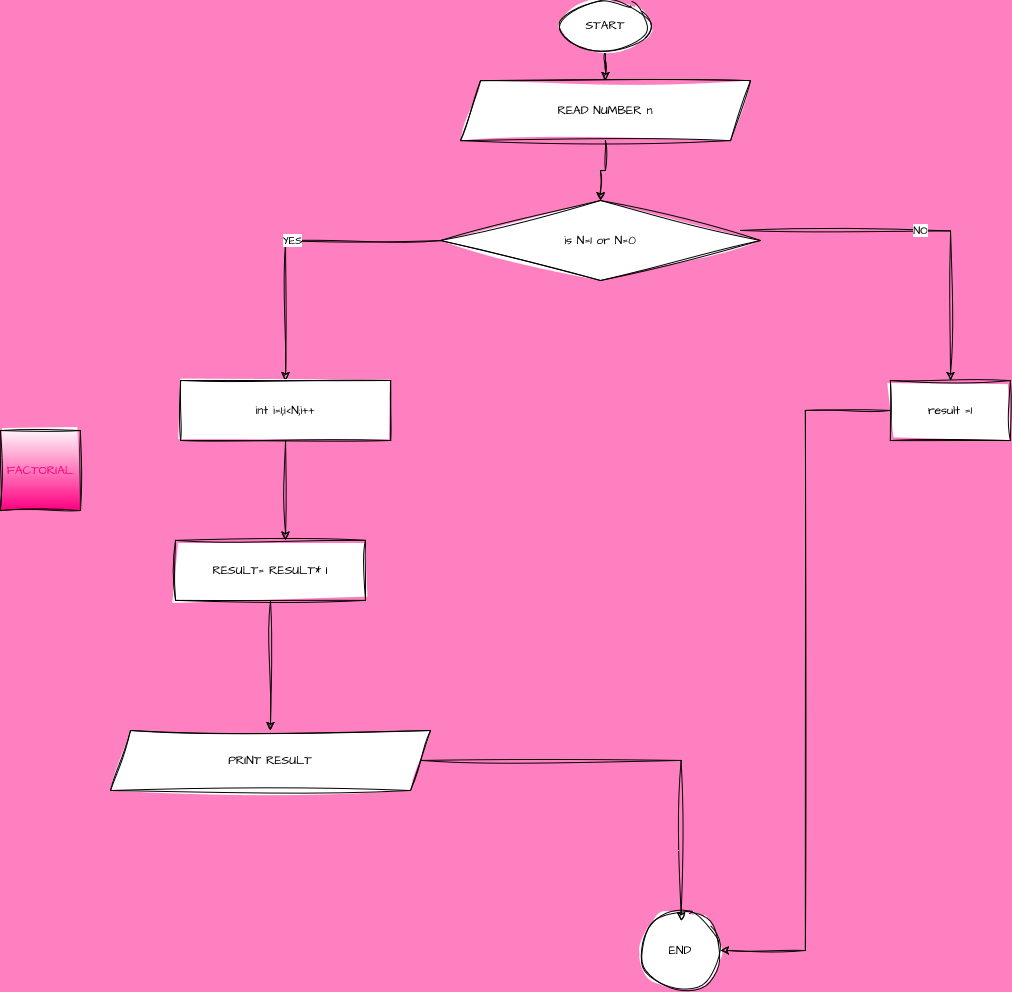

The diagram above was exported from draw.io. Its source (the exported page's mxGraphModel, read from the mxfile embedded in the PNG):
<mxGraphModel dx="913" dy="491" grid="1" gridSize="10" guides="1" tooltips="1" connect="1" arrows="1" fold="1" page="1" pageScale="1" pageWidth="850" pageHeight="1100" background="#ff80c0" math="0" shadow="0">
  <root>
    <mxCell id="0" />
    <mxCell id="1" parent="0" />
    <mxCell id="OFP44UFkvXNm5TnrECIj-39" style="edgeStyle=orthogonalEdgeStyle;rounded=0;sketch=1;hachureGap=4;jiggle=2;curveFitting=1;orthogonalLoop=1;jettySize=auto;html=1;entryX=0.5;entryY=0;entryDx=0;entryDy=0;fontFamily=Architects Daughter;fontSource=https%3A%2F%2Ffonts.googleapis.com%2Fcss%3Ffamily%3DArchitects%2BDaughter;" edge="1" parent="1" source="OFP44UFkvXNm5TnrECIj-3" target="OFP44UFkvXNm5TnrECIj-19">
      <mxGeometry relative="1" as="geometry" />
    </mxCell>
    <mxCell id="OFP44UFkvXNm5TnrECIj-3" value="START" style="ellipse;whiteSpace=wrap;html=1;sketch=1;hachureGap=4;jiggle=2;curveFitting=1;fontFamily=Architects Daughter;fontSource=https%3A%2F%2Ffonts.googleapis.com%2Fcss%3Ffamily%3DArchitects%2BDaughter;" vertex="1" parent="1">
      <mxGeometry x="810" y="10" width="90" height="50" as="geometry" />
    </mxCell>
    <mxCell id="OFP44UFkvXNm5TnrECIj-49" value="YES" style="edgeStyle=orthogonalEdgeStyle;rounded=0;sketch=1;hachureGap=4;jiggle=2;curveFitting=1;orthogonalLoop=1;jettySize=auto;html=1;entryX=0.5;entryY=0;entryDx=0;entryDy=0;fontFamily=Architects Daughter;fontSource=https%3A%2F%2Ffonts.googleapis.com%2Fcss%3Ffamily%3DArchitects%2BDaughter;" edge="1" parent="1" source="OFP44UFkvXNm5TnrECIj-13" target="OFP44UFkvXNm5TnrECIj-15">
      <mxGeometry relative="1" as="geometry" />
    </mxCell>
    <mxCell id="OFP44UFkvXNm5TnrECIj-13" value="is N=1 or N=0" style="rhombus;whiteSpace=wrap;html=1;sketch=1;hachureGap=4;jiggle=2;curveFitting=1;fontFamily=Architects Daughter;fontSource=https%3A%2F%2Ffonts.googleapis.com%2Fcss%3Ffamily%3DArchitects%2BDaughter;" vertex="1" parent="1">
      <mxGeometry x="690" y="210" width="320" height="80" as="geometry" />
    </mxCell>
    <mxCell id="OFP44UFkvXNm5TnrECIj-15" value="int i=1;i&amp;lt;N;i++" style="rounded=0;whiteSpace=wrap;html=1;sketch=1;hachureGap=4;jiggle=2;curveFitting=1;fontFamily=Architects Daughter;fontSource=https%3A%2F%2Ffonts.googleapis.com%2Fcss%3Ffamily%3DArchitects%2BDaughter;" vertex="1" parent="1">
      <mxGeometry x="430" y="390" width="210" height="60" as="geometry" />
    </mxCell>
    <mxCell id="OFP44UFkvXNm5TnrECIj-25" style="edgeStyle=orthogonalEdgeStyle;rounded=0;sketch=1;hachureGap=4;jiggle=2;curveFitting=1;orthogonalLoop=1;jettySize=auto;html=1;entryX=0.5;entryY=0;entryDx=0;entryDy=0;fontFamily=Architects Daughter;fontSource=https%3A%2F%2Ffonts.googleapis.com%2Fcss%3Ffamily%3DArchitects%2BDaughter;" edge="1" parent="1" source="OFP44UFkvXNm5TnrECIj-16" target="OFP44UFkvXNm5TnrECIj-17">
      <mxGeometry relative="1" as="geometry" />
    </mxCell>
    <mxCell id="OFP44UFkvXNm5TnrECIj-16" value="RESULT= RESULT* I" style="rounded=0;whiteSpace=wrap;html=1;sketch=1;hachureGap=4;jiggle=2;curveFitting=1;fontFamily=Architects Daughter;fontSource=https%3A%2F%2Ffonts.googleapis.com%2Fcss%3Ffamily%3DArchitects%2BDaughter;" vertex="1" parent="1">
      <mxGeometry x="425" y="550" width="190" height="60" as="geometry" />
    </mxCell>
    <mxCell id="OFP44UFkvXNm5TnrECIj-17" value="PRINT RESULT" style="shape=parallelogram;perimeter=parallelogramPerimeter;whiteSpace=wrap;html=1;fixedSize=1;sketch=1;hachureGap=4;jiggle=2;curveFitting=1;fontFamily=Architects Daughter;fontSource=https%3A%2F%2Ffonts.googleapis.com%2Fcss%3Ffamily%3DArchitects%2BDaughter;" vertex="1" parent="1">
      <mxGeometry x="360" y="740" width="320" height="60" as="geometry" />
    </mxCell>
    <mxCell id="OFP44UFkvXNm5TnrECIj-40" style="edgeStyle=orthogonalEdgeStyle;rounded=0;sketch=1;hachureGap=4;jiggle=2;curveFitting=1;orthogonalLoop=1;jettySize=auto;html=1;entryX=0.5;entryY=0;entryDx=0;entryDy=0;fontFamily=Architects Daughter;fontSource=https%3A%2F%2Ffonts.googleapis.com%2Fcss%3Ffamily%3DArchitects%2BDaughter;" edge="1" parent="1" source="OFP44UFkvXNm5TnrECIj-19" target="OFP44UFkvXNm5TnrECIj-13">
      <mxGeometry relative="1" as="geometry" />
    </mxCell>
    <mxCell id="OFP44UFkvXNm5TnrECIj-19" value="READ NUMBER n" style="shape=parallelogram;perimeter=parallelogramPerimeter;whiteSpace=wrap;html=1;fixedSize=1;sketch=1;hachureGap=4;jiggle=2;curveFitting=1;fontFamily=Architects Daughter;fontSource=https%3A%2F%2Ffonts.googleapis.com%2Fcss%3Ffamily%3DArchitects%2BDaughter;" vertex="1" parent="1">
      <mxGeometry x="710" y="90" width="290" height="60" as="geometry" />
    </mxCell>
    <mxCell id="OFP44UFkvXNm5TnrECIj-21" value="END" style="ellipse;whiteSpace=wrap;html=1;aspect=fixed;sketch=1;hachureGap=4;jiggle=2;curveFitting=1;fontFamily=Architects Daughter;fontSource=https%3A%2F%2Ffonts.googleapis.com%2Fcss%3Ffamily%3DArchitects%2BDaughter;" vertex="1" parent="1">
      <mxGeometry x="890" y="920" width="80" height="80" as="geometry" />
    </mxCell>
    <mxCell id="OFP44UFkvXNm5TnrECIj-22" value="&lt;span style=&quot;background-color: transparent;&quot;&gt;NO&lt;/span&gt;" style="edgeStyle=orthogonalEdgeStyle;rounded=0;sketch=1;hachureGap=4;jiggle=2;curveFitting=1;orthogonalLoop=1;jettySize=auto;html=1;entryX=0.5;entryY=0;entryDx=0;entryDy=0;fontFamily=Architects Daughter;fontSource=https%3A%2F%2Ffonts.googleapis.com%2Fcss%3Ffamily%3DArchitects%2BDaughter;" edge="1" parent="1" target="OFP44UFkvXNm5TnrECIj-35">
      <mxGeometry relative="1" as="geometry">
        <mxPoint x="990.000909090909" y="239.99727272727276" as="sourcePoint" />
        <mxPoint x="1129.91" y="515.02" as="targetPoint" />
      </mxGeometry>
    </mxCell>
    <mxCell id="OFP44UFkvXNm5TnrECIj-26" style="edgeStyle=orthogonalEdgeStyle;rounded=0;sketch=1;hachureGap=4;jiggle=2;curveFitting=1;orthogonalLoop=1;jettySize=auto;html=1;entryX=0.508;entryY=0.129;entryDx=0;entryDy=0;entryPerimeter=0;fontFamily=Architects Daughter;fontSource=https%3A%2F%2Ffonts.googleapis.com%2Fcss%3Ffamily%3DArchitects%2BDaughter;" edge="1" parent="1" source="OFP44UFkvXNm5TnrECIj-17" target="OFP44UFkvXNm5TnrECIj-21">
      <mxGeometry relative="1" as="geometry" />
    </mxCell>
    <mxCell id="OFP44UFkvXNm5TnrECIj-51" style="edgeStyle=orthogonalEdgeStyle;rounded=0;sketch=1;hachureGap=4;jiggle=2;curveFitting=1;orthogonalLoop=1;jettySize=auto;html=1;entryX=1;entryY=0.5;entryDx=0;entryDy=0;fontFamily=Architects Daughter;fontSource=https%3A%2F%2Ffonts.googleapis.com%2Fcss%3Ffamily%3DArchitects%2BDaughter;" edge="1" parent="1" source="OFP44UFkvXNm5TnrECIj-35" target="OFP44UFkvXNm5TnrECIj-21">
      <mxGeometry relative="1" as="geometry" />
    </mxCell>
    <mxCell id="OFP44UFkvXNm5TnrECIj-35" value="result =1" style="rounded=0;whiteSpace=wrap;html=1;sketch=1;hachureGap=4;jiggle=2;curveFitting=1;fontFamily=Architects Daughter;fontSource=https%3A%2F%2Ffonts.googleapis.com%2Fcss%3Ffamily%3DArchitects%2BDaughter;" vertex="1" parent="1">
      <mxGeometry x="1140" y="390" width="120" height="60" as="geometry" />
    </mxCell>
    <mxCell id="OFP44UFkvXNm5TnrECIj-41" style="edgeStyle=orthogonalEdgeStyle;rounded=0;sketch=1;hachureGap=4;jiggle=2;curveFitting=1;orthogonalLoop=1;jettySize=auto;html=1;entryX=0.579;entryY=-0.006;entryDx=0;entryDy=0;entryPerimeter=0;fontFamily=Architects Daughter;fontSource=https%3A%2F%2Ffonts.googleapis.com%2Fcss%3Ffamily%3DArchitects%2BDaughter;" edge="1" parent="1" source="OFP44UFkvXNm5TnrECIj-15" target="OFP44UFkvXNm5TnrECIj-16">
      <mxGeometry relative="1" as="geometry" />
    </mxCell>
    <mxCell id="OFP44UFkvXNm5TnrECIj-47" value="&lt;font color=&quot;#ff0080&quot;&gt;FACTORIAL&lt;/font&gt;" style="whiteSpace=wrap;html=1;aspect=fixed;sketch=1;hachureGap=4;jiggle=2;curveFitting=1;fontFamily=Architects Daughter;fontSource=https%3A%2F%2Ffonts.googleapis.com%2Fcss%3Ffamily%3DArchitects%2BDaughter;gradientColor=#ff0080;" vertex="1" parent="1">
      <mxGeometry x="250" y="440" width="80" height="80" as="geometry" />
    </mxCell>
  </root>
</mxGraphModel>